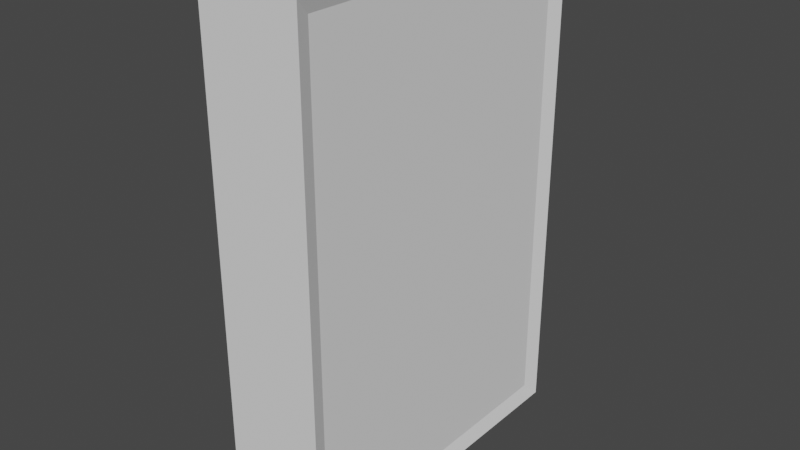 # Source: Panel.blend  (saved by Blender 2.90.8; exported with 4.5.12 LTS)
import bpy
from mathutils import Matrix  # noqa: F401  (used for matrix-valued properties, if any)

bpy.ops.wm.read_factory_settings(use_empty=True)
scene = bpy.context.scene
scene.name = 'Scene'

# ---- collections
col_collection = bpy.data.collections.new('Collection'); scene.collection.children.link(col_collection)

# ---- world
world_world = bpy.data.worlds.new('World'); scene.world = world_world
world_world.use_nodes = True; world_world.node_tree.nodes.clear()
_N = world_world.node_tree.nodes; _L = world_world.node_tree.links
n0 = _N.new('ShaderNodeOutputWorld'); n0.name = 'World Output'; n0.location = (300, 300)
n1 = _N.new('ShaderNodeBackground'); n1.name = 'Background'; n1.location = (10, 300)
n1.inputs[0].default_value = (0.05088, 0.05088, 0.05088, 1.0)
_L.new(n1.outputs[0], n0.inputs[0])
n0.is_active_output = True
world_world.color = (0.05088, 0.05088, 0.05088)
world_world.use_sun_shadow = False
world_world.sun_shadow_jitter_overblur = 0.0

# ---- meshes
me_cube_001 = bpy.data.meshes.new('Cube.001')
me_cube_001.from_pydata([(-1.0, -1.0, -1.0), (-1.0, -1.0, 1.0), (-1.0, 1.0, -1.0), (-1.0, 1.0, 1.0), (0.8989, -0.9081, -0.9402), (0.8989, -0.9081, 0.9402), (0.8989, 0.9081, -0.9402), (0.8989, 0.9081, 0.9402), (1.0, 1.0, 1.0), (1.0, 1.0, -1.0), (1.0, -1.0, -1.0), (1.0, -1.0, 1.0)], [], [(0, 1, 3, 2), (2, 3, 8, 9), (6, 7, 5, 4), (10, 11, 1, 0), (2, 9, 10, 0), (8, 3, 1, 11), (7, 6, 9, 8), (6, 4, 10, 9), (5, 7, 8, 11), (4, 5, 11, 10)])
_uv = me_cube_001.uv_layers.new(name='UVMap')
_uv.uv.foreach_set('vector', [0.375, 0.0, 0.625, 0.0, 0.625, 0.25, 0.375, 0.25, 0.375, 0.25, 0.625, 0.25, 0.625, 0.5, 0.375, 0.5, 0.3825, 0.5075, 0.6175, 0.5075, 0.6175, 0.7425, 0.3825, 0.7425, 0.375, 0.75, 0.625, 0.75, 0.625, 1.0, 0.375, 1.0, 0.125, 0.5, 0.375, 0.5, 0.375, 0.75, 0.125, 0.75, 0.625, 0.5, 0.875, 0.5, 0.875, 0.75, 0.625, 0.75, 0.6175, 0.5075, 0.3825, 0.5075, 0.375, 0.5, 0.625, 0.5, 0.3825, 0.5075, 0.3825, 0.7425, 0.375, 0.75, 0.375, 0.5, 0.6175, 0.7425, 0.6175, 0.5075, 0.625, 0.5, 0.625, 0.75, 0.3825, 0.7425, 0.6175, 0.7425, 0.625, 0.75, 0.375, 0.75])
me_cube_001.use_remesh_fix_poles = True
me_cube_001.use_remesh_preserve_attributes = False
me_cube_001.use_mirror_vertex_groups = False
me_cube_001.update()

# ---- objects
ob_cube = bpy.data.objects.new('Cube', me_cube_001)

# ---- transforms, parenting, visibility, modifiers, constraints
ob_cube.location = (0.0, 0.0, 0.0)
ob_cube.scale = (0.3, 1.0, 1.5)
ob_cube.lineart.crease_threshold = 0.0

# ---- collection membership
col_collection.objects.link(ob_cube)

# ---- scene / render settings (as saved in the file)
scene.frame_start = 1; scene.frame_end = 250; scene.frame_set(1)
scene.render.engine = 'BLENDER_EEVEE_NEXT'
scene.cycles.use_denoising = False
scene.cycles.samples = 128
scene.cycles.sampling_pattern = 'TABULATED_SOBOL'
scene.cycles.use_adaptive_sampling = False
scene.cycles.use_light_tree = False
scene.view_settings.view_transform = 'Filmic'
bpy.context.view_layer.update()

# ---- added for rendering (the .blend has no active camera and no usable light): camera, sun
cam_auto = bpy.data.cameras.new('AutoCamera')
cam_auto.lens = 50.0
cam_auto.sensor_width = 36.0
cam_auto.clip_end = 1000.0
ob_auto_camera = bpy.data.objects.new('AutoCamera', cam_auto)
scene.collection.objects.link(ob_auto_camera)
ob_auto_camera.location = (3.38182, -4.05818, 2.70546)
ob_auto_camera.rotation_euler = (1.09748, -7.21219e-08, 0.694738)
scene.camera = ob_auto_camera
light_auto_sun = bpy.data.lights.new('AutoSun', 'SUN')
light_auto_sun.energy = 3.0
light_auto_sun.angle = 0.0523599
ob_auto_sun = bpy.data.objects.new('AutoSun', light_auto_sun)
scene.collection.objects.link(ob_auto_sun)
ob_auto_sun.rotation_euler = (0.872665, 0.174533, 0.523599)
bpy.context.view_layer.update()
